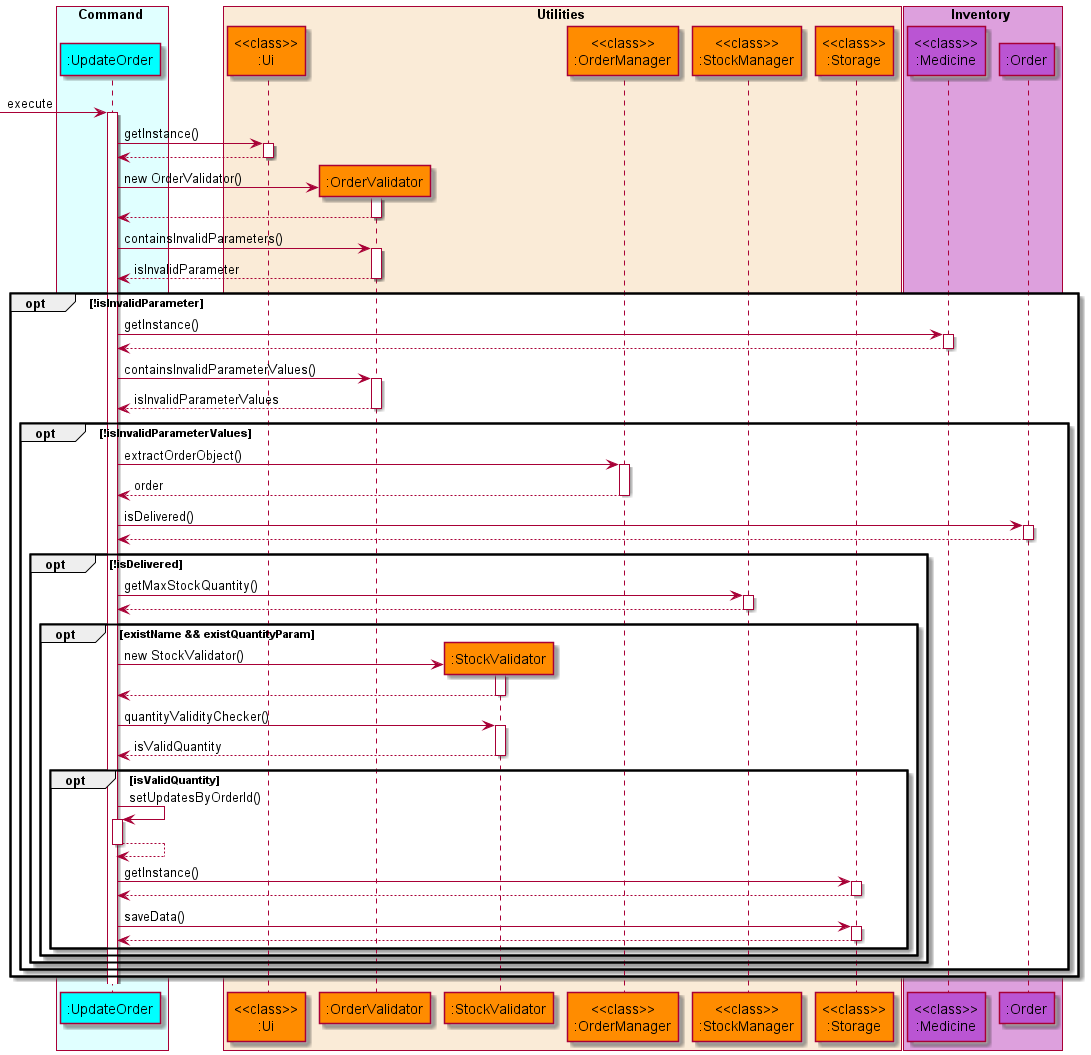

The diagram above was rendered by PlantUML. Its source (embedded in the PNG):
@startuml UpdateOrderSequenceDiagram
'https://plantuml.com/sequence-diagram

!include style.puml

box Command COLOR_COMMAND_BOX
    participant ":UpdateOrder" as updateorder COLOR_COMMAND
end box

box Utilities COLOR_UTILITIES_BOX
    participant "<<class>>\n:Ui" as ui COLOR_UTILITIES
    participant ":OrderValidator" as ordervalidator COLOR_UTILITIES
    participant ":StockValidator" as stockvalidator COLOR_UTILITIES
    participant "<<class>>\n:OrderManager" as ordermanager COLOR_UTILITIES
    participant "<<class>>\n:StockManager" as stockmanager COLOR_UTILITIES
    participant "<<class>>\n:Storage" as storage COLOR_UTILITIES
end box

box Inventory COLOR_INVENTORY_BOX
    participant "<<class>>\n:Medicine" as medicine COLOR_INVENTORY
    participant ":Order" as order COLOR_INVENTORY
end box

autoactivate on

-> updateorder: execute
    updateorder -> ui: getInstance()
    updateorder <-- ui
    create ordervalidator
    updateorder -> ordervalidator: new OrderValidator()
    updateorder <-- ordervalidator

    updateorder -> ordervalidator: containsInvalidParameters()
    updateorder <-- ordervalidator: isInvalidParameter

    opt !isInvalidParameter
        updateorder -> medicine: getInstance()
        updateorder <-- medicine
        updateorder -> ordervalidator: containsInvalidParameterValues()
        updateorder <-- ordervalidator: isInvalidParameterValues

        opt !isInvalidParameterValues

            updateorder -> ordermanager: extractOrderObject()
            updateorder <-- ordermanager: order
            updateorder -> order: isDelivered()
            updateorder <-- order
            opt !isDelivered
                updateorder -> stockmanager: getMaxStockQuantity()
                updateorder <-- stockmanager
                opt existName && existQuantityParam
                    create stockvalidator
                    updateorder -> stockvalidator: new StockValidator()
                    updateorder <-- stockvalidator
                    updateorder -> stockvalidator: quantityValidityChecker()
                    updateorder <-- stockvalidator: isValidQuantity
                    opt isValidQuantity
                        updateorder -> updateorder: setUpdatesByOrderId()
                        updateorder --> updateorder
                        updateorder -> storage: getInstance()
                        updateorder <-- storage
                        updateorder -> storage: saveData()
                        updateorder <-- storage
                    end
                end
            end
        end
    end

@enduml